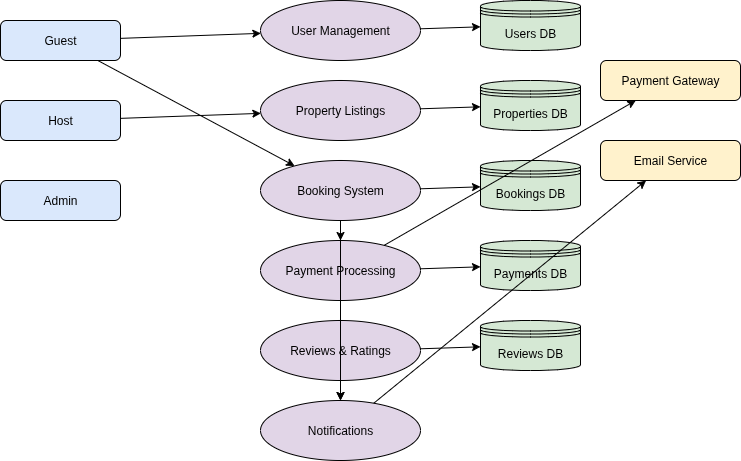

The diagram above was exported from draw.io. Its source (the exported page's mxGraphModel, read from the mxfile embedded in the PNG):
<mxGraphModel dx="1426" dy="764" grid="1" gridSize="10" guides="1" tooltips="1" connect="1" arrows="1" fold="1" page="1" pageScale="1" pageWidth="850" pageHeight="1100" math="0" shadow="0">
  <root>
    <mxCell id="0" />
    <mxCell id="1" parent="0" />
    <mxCell id="whVScNAiB4ogGWeIy6pB-1" value="Guest" style="shape=rectangle;whiteSpace=wrap;rounded=1;fillColor=#dae8fc;" vertex="1" parent="1">
      <mxGeometry x="20" y="80" width="120" height="40" as="geometry" />
    </mxCell>
    <mxCell id="whVScNAiB4ogGWeIy6pB-2" value="Host" style="shape=rectangle;whiteSpace=wrap;rounded=1;fillColor=#dae8fc;" vertex="1" parent="1">
      <mxGeometry x="20" y="160" width="120" height="40" as="geometry" />
    </mxCell>
    <mxCell id="whVScNAiB4ogGWeIy6pB-3" value="Admin" style="shape=rectangle;whiteSpace=wrap;rounded=1;fillColor=#dae8fc;" vertex="1" parent="1">
      <mxGeometry x="20" y="240" width="120" height="40" as="geometry" />
    </mxCell>
    <mxCell id="whVScNAiB4ogGWeIy6pB-4" value="Payment Gateway" style="shape=rectangle;whiteSpace=wrap;rounded=1;fillColor=#fff2cc;" vertex="1" parent="1">
      <mxGeometry x="620" y="120" width="140" height="40" as="geometry" />
    </mxCell>
    <mxCell id="whVScNAiB4ogGWeIy6pB-5" value="Email Service" style="shape=rectangle;whiteSpace=wrap;rounded=1;fillColor=#fff2cc;" vertex="1" parent="1">
      <mxGeometry x="620" y="200" width="140" height="40" as="geometry" />
    </mxCell>
    <mxCell id="whVScNAiB4ogGWeIy6pB-6" value="User Management" style="ellipse;whiteSpace=wrap;fillColor=#e1d5e7;" vertex="1" parent="1">
      <mxGeometry x="280" y="60" width="160" height="60" as="geometry" />
    </mxCell>
    <mxCell id="whVScNAiB4ogGWeIy6pB-7" value="Property Listings" style="ellipse;whiteSpace=wrap;fillColor=#e1d5e7;" vertex="1" parent="1">
      <mxGeometry x="280" y="140" width="160" height="60" as="geometry" />
    </mxCell>
    <mxCell id="whVScNAiB4ogGWeIy6pB-8" value="Booking System" style="ellipse;whiteSpace=wrap;fillColor=#e1d5e7;" vertex="1" parent="1">
      <mxGeometry x="280" y="220" width="160" height="60" as="geometry" />
    </mxCell>
    <mxCell id="whVScNAiB4ogGWeIy6pB-9" value="Payment Processing" style="ellipse;whiteSpace=wrap;fillColor=#e1d5e7;" vertex="1" parent="1">
      <mxGeometry x="280" y="300" width="160" height="60" as="geometry" />
    </mxCell>
    <mxCell id="whVScNAiB4ogGWeIy6pB-10" value="Reviews &amp; Ratings" style="ellipse;whiteSpace=wrap;fillColor=#e1d5e7;" vertex="1" parent="1">
      <mxGeometry x="280" y="380" width="160" height="60" as="geometry" />
    </mxCell>
    <mxCell id="whVScNAiB4ogGWeIy6pB-11" value="Notifications" style="ellipse;whiteSpace=wrap;fillColor=#e1d5e7;" vertex="1" parent="1">
      <mxGeometry x="280" y="460" width="160" height="60" as="geometry" />
    </mxCell>
    <mxCell id="whVScNAiB4ogGWeIy6pB-12" value="Users DB" style="shape=datastore;whiteSpace=wrap;fillColor=#d5e8d4;" vertex="1" parent="1">
      <mxGeometry x="500" y="60" width="100" height="50" as="geometry" />
    </mxCell>
    <mxCell id="whVScNAiB4ogGWeIy6pB-13" value="Properties DB" style="shape=datastore;whiteSpace=wrap;fillColor=#d5e8d4;" vertex="1" parent="1">
      <mxGeometry x="500" y="140" width="100" height="50" as="geometry" />
    </mxCell>
    <mxCell id="whVScNAiB4ogGWeIy6pB-14" value="Bookings DB" style="shape=datastore;whiteSpace=wrap;fillColor=#d5e8d4;" vertex="1" parent="1">
      <mxGeometry x="500" y="220" width="100" height="50" as="geometry" />
    </mxCell>
    <mxCell id="whVScNAiB4ogGWeIy6pB-15" value="Payments DB" style="shape=datastore;whiteSpace=wrap;fillColor=#d5e8d4;" vertex="1" parent="1">
      <mxGeometry x="500" y="300" width="100" height="50" as="geometry" />
    </mxCell>
    <mxCell id="whVScNAiB4ogGWeIy6pB-16" value="Reviews DB" style="shape=datastore;whiteSpace=wrap;fillColor=#d5e8d4;" vertex="1" parent="1">
      <mxGeometry x="500" y="380" width="100" height="50" as="geometry" />
    </mxCell>
    <mxCell id="whVScNAiB4ogGWeIy6pB-17" edge="1" parent="1" source="whVScNAiB4ogGWeIy6pB-1" target="whVScNAiB4ogGWeIy6pB-6">
      <mxGeometry relative="1" as="geometry" />
    </mxCell>
    <mxCell id="whVScNAiB4ogGWeIy6pB-18" edge="1" parent="1" source="whVScNAiB4ogGWeIy6pB-2" target="whVScNAiB4ogGWeIy6pB-7">
      <mxGeometry relative="1" as="geometry" />
    </mxCell>
    <mxCell id="whVScNAiB4ogGWeIy6pB-19" edge="1" parent="1" source="whVScNAiB4ogGWeIy6pB-1" target="whVScNAiB4ogGWeIy6pB-8">
      <mxGeometry relative="1" as="geometry" />
    </mxCell>
    <mxCell id="whVScNAiB4ogGWeIy6pB-20" edge="1" parent="1" source="whVScNAiB4ogGWeIy6pB-8" target="whVScNAiB4ogGWeIy6pB-9">
      <mxGeometry relative="1" as="geometry" />
    </mxCell>
    <mxCell id="whVScNAiB4ogGWeIy6pB-21" edge="1" parent="1" source="whVScNAiB4ogGWeIy6pB-9" target="whVScNAiB4ogGWeIy6pB-4">
      <mxGeometry relative="1" as="geometry" />
    </mxCell>
    <mxCell id="whVScNAiB4ogGWeIy6pB-22" edge="1" parent="1" source="whVScNAiB4ogGWeIy6pB-9" target="whVScNAiB4ogGWeIy6pB-15">
      <mxGeometry relative="1" as="geometry" />
    </mxCell>
    <mxCell id="whVScNAiB4ogGWeIy6pB-23" edge="1" parent="1" source="whVScNAiB4ogGWeIy6pB-6" target="whVScNAiB4ogGWeIy6pB-12">
      <mxGeometry relative="1" as="geometry" />
    </mxCell>
    <mxCell id="whVScNAiB4ogGWeIy6pB-24" edge="1" parent="1" source="whVScNAiB4ogGWeIy6pB-7" target="whVScNAiB4ogGWeIy6pB-13">
      <mxGeometry relative="1" as="geometry" />
    </mxCell>
    <mxCell id="whVScNAiB4ogGWeIy6pB-25" edge="1" parent="1" source="whVScNAiB4ogGWeIy6pB-8" target="whVScNAiB4ogGWeIy6pB-14">
      <mxGeometry relative="1" as="geometry" />
    </mxCell>
    <mxCell id="whVScNAiB4ogGWeIy6pB-26" edge="1" parent="1" source="whVScNAiB4ogGWeIy6pB-10" target="whVScNAiB4ogGWeIy6pB-16">
      <mxGeometry relative="1" as="geometry" />
    </mxCell>
    <mxCell id="whVScNAiB4ogGWeIy6pB-27" edge="1" parent="1" source="whVScNAiB4ogGWeIy6pB-11" target="whVScNAiB4ogGWeIy6pB-5">
      <mxGeometry relative="1" as="geometry" />
    </mxCell>
    <mxCell id="whVScNAiB4ogGWeIy6pB-28" edge="1" parent="1" source="whVScNAiB4ogGWeIy6pB-8" target="whVScNAiB4ogGWeIy6pB-11">
      <mxGeometry relative="1" as="geometry" />
    </mxCell>
    <mxCell id="whVScNAiB4ogGWeIy6pB-29" edge="1" parent="1" source="whVScNAiB4ogGWeIy6pB-9" target="whVScNAiB4ogGWeIy6pB-11">
      <mxGeometry relative="1" as="geometry" />
    </mxCell>
  </root>
</mxGraphModel>